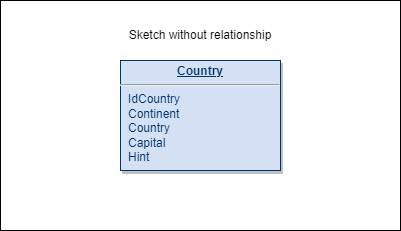

The diagram above was exported from draw.io. Its source (the exported page's mxGraphModel, read from the mxfile embedded in the PNG):
<mxGraphModel dx="790" dy="441" grid="1" gridSize="10" guides="1" tooltips="1" connect="1" arrows="1" fold="1" page="1" pageScale="1" pageWidth="826" pageHeight="1169" background="none" math="0" shadow="0">
  <root>
    <mxCell id="0" />
    <mxCell id="1" parent="0" />
    <mxCell id="DqREi3pSaBrtyWkbGMTn-114" value="" style="rounded=0;whiteSpace=wrap;html=1;" vertex="1" parent="1">
      <mxGeometry x="270" y="250" width="400" height="230" as="geometry" />
    </mxCell>
    <mxCell id="25" value="&lt;p style=&quot;margin: 0px ; margin-top: 4px ; text-align: center ; text-decoration: underline&quot;&gt;&lt;b&gt;Country&lt;/b&gt;&lt;/p&gt;&lt;hr&gt;&lt;p style=&quot;margin: 0px ; margin-left: 8px&quot;&gt;IdCountry&lt;/p&gt;&lt;p style=&quot;margin: 0px ; margin-left: 8px&quot;&gt;Continent&lt;/p&gt;&lt;p style=&quot;margin: 0px ; margin-left: 8px&quot;&gt;Country&lt;/p&gt;&lt;p style=&quot;margin: 0px ; margin-left: 8px&quot;&gt;Capital&lt;/p&gt;&lt;p style=&quot;margin: 0px ; margin-left: 8px&quot;&gt;Hint&lt;/p&gt;" style="verticalAlign=top;align=left;overflow=fill;fontSize=12;fontFamily=Helvetica;html=1;strokeColor=#003366;shadow=1;fillColor=#D4E1F5;fontColor=#003366" parent="1" vertex="1">
      <mxGeometry x="390" y="310" width="160" height="110" as="geometry" />
    </mxCell>
    <mxCell id="DqREi3pSaBrtyWkbGMTn-115" value="Sketch without relationship" style="text;html=1;strokeColor=none;fillColor=none;align=center;verticalAlign=middle;whiteSpace=wrap;rounded=0;" vertex="1" parent="1">
      <mxGeometry x="390" y="270" width="160" height="30" as="geometry" />
    </mxCell>
  </root>
</mxGraphModel>